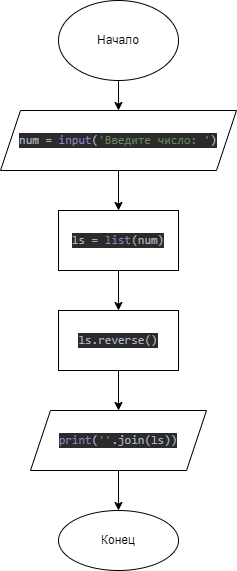

The diagram above was exported from draw.io. Its source (the exported page's mxGraphModel, read from the mxfile embedded in the PNG):
<mxGraphModel dx="1422" dy="762" grid="1" gridSize="10" guides="1" tooltips="1" connect="1" arrows="1" fold="1" page="1" pageScale="1" pageWidth="827" pageHeight="1169" math="0" shadow="0">
  <root>
    <mxCell id="0" />
    <mxCell id="1" parent="0" />
    <mxCell id="d-QRajtAhTyAWQ2RoI8W-95" value="" style="edgeStyle=orthogonalEdgeStyle;rounded=0;orthogonalLoop=1;jettySize=auto;html=1;" edge="1" parent="1" source="d-QRajtAhTyAWQ2RoI8W-93" target="d-QRajtAhTyAWQ2RoI8W-94">
      <mxGeometry relative="1" as="geometry" />
    </mxCell>
    <mxCell id="d-QRajtAhTyAWQ2RoI8W-93" value="Начало" style="ellipse;whiteSpace=wrap;html=1;" vertex="1" parent="1">
      <mxGeometry x="354" y="310" width="120" height="80" as="geometry" />
    </mxCell>
    <mxCell id="d-QRajtAhTyAWQ2RoI8W-97" value="" style="edgeStyle=orthogonalEdgeStyle;rounded=0;orthogonalLoop=1;jettySize=auto;html=1;" edge="1" parent="1" source="d-QRajtAhTyAWQ2RoI8W-94" target="d-QRajtAhTyAWQ2RoI8W-96">
      <mxGeometry relative="1" as="geometry" />
    </mxCell>
    <mxCell id="d-QRajtAhTyAWQ2RoI8W-94" value="&lt;pre style=&quot;background-color: #2b2b2b ; color: #a9b7c6 ; font-family: &amp;#34;jetbrains mono&amp;#34; , monospace ; font-size: 9 8pt&quot;&gt;num = &lt;span style=&quot;color: #8888c6&quot;&gt;input&lt;/span&gt;(&lt;span style=&quot;color: #6a8759&quot;&gt;'Введите число: '&lt;/span&gt;)&lt;/pre&gt;" style="shape=parallelogram;perimeter=parallelogramPerimeter;whiteSpace=wrap;html=1;fixedSize=1;" vertex="1" parent="1">
      <mxGeometry x="296" y="420" width="236" height="60" as="geometry" />
    </mxCell>
    <mxCell id="d-QRajtAhTyAWQ2RoI8W-99" value="" style="edgeStyle=orthogonalEdgeStyle;rounded=0;orthogonalLoop=1;jettySize=auto;html=1;" edge="1" parent="1" source="d-QRajtAhTyAWQ2RoI8W-96" target="d-QRajtAhTyAWQ2RoI8W-98">
      <mxGeometry relative="1" as="geometry" />
    </mxCell>
    <mxCell id="d-QRajtAhTyAWQ2RoI8W-96" value="&lt;pre style=&quot;background-color: #2b2b2b ; color: #a9b7c6 ; font-family: &amp;#34;jetbrains mono&amp;#34; , monospace ; font-size: 9 8pt&quot;&gt;ls = &lt;span style=&quot;color: #8888c6&quot;&gt;list&lt;/span&gt;(num)&lt;/pre&gt;" style="whiteSpace=wrap;html=1;" vertex="1" parent="1">
      <mxGeometry x="354" y="520" width="120" height="60" as="geometry" />
    </mxCell>
    <mxCell id="d-QRajtAhTyAWQ2RoI8W-101" value="" style="edgeStyle=orthogonalEdgeStyle;rounded=0;orthogonalLoop=1;jettySize=auto;html=1;" edge="1" parent="1" source="d-QRajtAhTyAWQ2RoI8W-98" target="d-QRajtAhTyAWQ2RoI8W-100">
      <mxGeometry relative="1" as="geometry" />
    </mxCell>
    <mxCell id="d-QRajtAhTyAWQ2RoI8W-98" value="&lt;pre style=&quot;background-color: #2b2b2b ; color: #a9b7c6 ; font-family: &amp;#34;jetbrains mono&amp;#34; , monospace ; font-size: 9 8pt&quot;&gt;ls.reverse()&lt;/pre&gt;" style="whiteSpace=wrap;html=1;" vertex="1" parent="1">
      <mxGeometry x="354" y="620" width="120" height="60" as="geometry" />
    </mxCell>
    <mxCell id="d-QRajtAhTyAWQ2RoI8W-103" value="" style="edgeStyle=orthogonalEdgeStyle;rounded=0;orthogonalLoop=1;jettySize=auto;html=1;" edge="1" parent="1" source="d-QRajtAhTyAWQ2RoI8W-100" target="d-QRajtAhTyAWQ2RoI8W-102">
      <mxGeometry relative="1" as="geometry" />
    </mxCell>
    <mxCell id="d-QRajtAhTyAWQ2RoI8W-100" value="&lt;pre style=&quot;background-color: #2b2b2b ; color: #a9b7c6 ; font-family: &amp;#34;jetbrains mono&amp;#34; , monospace ; font-size: 9 8pt&quot;&gt;&lt;span style=&quot;color: #8888c6&quot;&gt;print&lt;/span&gt;(&lt;span style=&quot;color: #6a8759&quot;&gt;''&lt;/span&gt;.join(ls))&lt;/pre&gt;" style="shape=parallelogram;perimeter=parallelogramPerimeter;whiteSpace=wrap;html=1;fixedSize=1;" vertex="1" parent="1">
      <mxGeometry x="326" y="720" width="176" height="60" as="geometry" />
    </mxCell>
    <mxCell id="d-QRajtAhTyAWQ2RoI8W-102" value="Конец" style="ellipse;whiteSpace=wrap;html=1;" vertex="1" parent="1">
      <mxGeometry x="354" y="820" width="120" height="60" as="geometry" />
    </mxCell>
  </root>
</mxGraphModel>